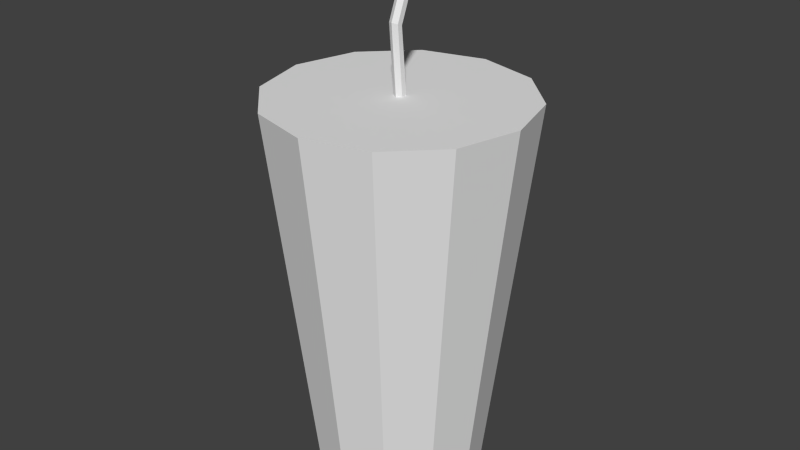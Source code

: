 # Source: Drink.blend  (saved by Blender 2.72.0; exported with 4.5.12 LTS)
import bpy
from mathutils import Matrix  # noqa: F401  (used for matrix-valued properties, if any)

bpy.ops.wm.read_factory_settings(use_empty=True)
scene = bpy.context.scene
scene.name = 'Scene'

# ---- collections
col_collection_1 = bpy.data.collections.new('Collection 1'); scene.collection.children.link(col_collection_1)

# ---- materials (node trees are filled in below, after node groups)
mat_drink = bpy.data.materials.new('Drink')
mat_drink.alpha_threshold = 0.0
mat_drink.use_transparent_shadow = False
mat_drink.roughness = 0.5

# ---- material node trees

# ---- world
world_world = bpy.data.worlds.new('World'); scene.world = world_world
world_world.color = (0.05088, 0.05088, 0.05088)
world_world.use_sun_shadow = False
world_world.sun_shadow_jitter_overblur = 0.0
world_world.cycles.sampling_method = 'MANUAL'
world_world.cycles.sample_map_resolution = 256

# ---- meshes
me_cylinder = bpy.data.meshes.new('Cylinder')
me_cylinder.from_pydata([(-7.304e-08, 0.3375, 0.009999), (9.525e-09, 0.4508, -0.001306), (-0.00866, 0.3375, 0.004999), (-0.00866, 0.4527, -0.00594), (-0.00866, 0.3375, -0.005001), (-0.00866, 0.4565, -0.01521), (7.391e-08, 0.3375, -0.01), (1.458e-07, 0.4583, -0.01984), (0.00866, 0.3375, -0.005001), (0.00866, 0.4565, -0.01521), (0.00866, 0.3375, 0.004999), (0.00866, 0.4527, -0.00594), (-4.792e-07, 0.5673, 0.04587), (-0.008661, 0.5692, 0.04123), (-0.008661, 0.573, 0.03197), (-3.429e-07, 0.5748, 0.02733), (0.00866, 0.573, 0.03197), (0.00866, 0.5692, 0.04123), (-1.066e-06, -0.3488, 0.1461), (-1.643e-06, 0.3387, 0.225), (-0.07306, -0.3488, 0.1265), (-0.1125, 0.3387, 0.1949), (-0.1265, -0.3488, 0.07306), (-0.1949, 0.3387, 0.1125), (-0.1461, -0.3488, -1.475e-06), (-0.225, 0.3387, 1.962e-07), (-0.1265, -0.3488, -0.07306), (-0.1949, 0.3387, -0.1125), (-0.07306, -0.3488, -0.1265), (-0.1125, 0.3387, -0.1949), (1.046e-06, -0.3488, -0.1461), (1.609e-06, 0.3387, -0.225), (0.07306, -0.3488, -0.1265), (0.1125, 0.3387, -0.1949), (0.1265, -0.3488, -0.07306), (0.1949, 0.3387, -0.1125), (0.1461, -0.3488, 5.976e-07), (0.225, 0.3387, 3.388e-06), (0.1265, -0.3488, 0.07306), (0.1949, 0.3387, 0.1125), (0.07306, -0.3488, 0.1265), (0.1125, 0.3387, 0.1949)], [], [(0, 1, 3, 2), (2, 3, 5, 4), (4, 5, 7, 6), (6, 7, 9, 8), (1, 11, 17, 12), (10, 11, 1, 0), (8, 9, 11, 10), (13, 12, 17, 16, 15, 14), (11, 9, 16, 17), (9, 7, 15, 16), (7, 5, 14, 15), (5, 3, 13, 14), (3, 1, 12, 13), (18, 19, 21, 20), (20, 21, 23, 22), (22, 23, 25, 24), (24, 25, 27, 26), (26, 27, 29, 28), (28, 29, 31, 30), (30, 31, 33, 32), (32, 33, 35, 34), (34, 35, 37, 36), (36, 37, 39, 38), (21, 19, 41, 39, 37, 35, 33, 31, 29, 27, 25, 23), (40, 41, 19, 18), (38, 39, 41, 40), (18, 20, 22, 24, 26, 28, 30, 32, 34, 36, 38, 40)])
_uv = me_cylinder.uv_layers.new(name='UVMap')
_uv.uv.foreach_set('vector', [0.3433, 0.7975, 0.3288, 0.8536, 0.3216, 0.8538, 0.336, 0.7975, 0.336, 0.7975, 0.3216, 0.8538, 0.3182, 0.8542, 0.3324, 0.7974, 0.3036, 0.8677, 0.2893, 0.811, 0.2931, 0.8108, 0.3073, 0.8677, 0.3073, 0.8677, 0.2931, 0.8108, 0.3003, 0.811, 0.3146, 0.8677, 0.3288, 0.8536, 0.3326, 0.8538, 0.347, 0.8672, 0.3432, 0.867, 0.347, 0.7975, 0.3326, 0.8538, 0.3288, 0.8536, 0.3433, 0.7975, 0.3146, 0.8677, 0.3003, 0.811, 0.3037, 0.8113, 0.3182, 0.8676, 0.3596, 0.8013, 0.3533, 0.8019, 0.347, 0.8013, 0.347, 0.8002, 0.3533, 0.7996, 0.3596, 0.8002, 0.3037, 0.8113, 0.3003, 0.811, 0.3148, 0.7976, 0.3182, 0.7979, 0.3003, 0.811, 0.2931, 0.8108, 0.3076, 0.7974, 0.3148, 0.7976, 0.2931, 0.8108, 0.2893, 0.811, 0.3038, 0.7976, 0.3076, 0.7974, 0.3182, 0.8542, 0.3216, 0.8538, 0.336, 0.8672, 0.3326, 0.8675, 0.3216, 0.8538, 0.3288, 0.8536, 0.3432, 0.867, 0.336, 0.8672, 0.7241, 0.3361, 0.7406, 0.8379, 0.6463, 0.8379, 0.6628, 0.3361, 0.6628, 0.3361, 0.6463, 0.8379, 0.565, 0.832, 0.61, 0.3323, 0.6952, 0.1299, 0.7402, 0.6296, 0.658, 0.6322, 0.6418, 0.1316, 0.6418, 0.1316, 0.658, 0.6322, 0.5636, 0.6322, 0.5805, 0.1316, 0.5805, 0.1316, 0.5636, 0.6322, 0.4824, 0.6296, 0.5278, 0.1299, 0.9416, -0.004406, 0.9802, 0.4928, 0.8934, 0.4921, 0.8853, -0.004874, 0.8853, -0.004874, 0.8934, 0.4921, 0.7997, 0.4921, 0.8244, -0.004874, 0.8244, -0.004874, 0.7997, 0.4921, 0.7242, 0.4928, 0.7754, -0.004406, 0.3134, 0.01813, 0.3585, 0.5181, 0.2763, 0.5217, 0.26, 0.0205, 0.26, 0.0205, 0.2763, 0.5217, 0.1819, 0.5217, 0.1987, 0.0205, 0.009868, 0.843, 0.009868, 0.7358, 0.06375, 0.643, 0.1571, 0.5893, 0.2648, 0.5892, 0.3582, 0.6428, 0.412, 0.7355, 0.412, 0.8427, 0.3582, 0.9356, 0.2648, 0.9893, 0.1571, 0.9893, 0.06375, 0.9358, 0.7775, 0.3323, 0.8228, 0.832, 0.7406, 0.8379, 0.7241, 0.3361, 0.1987, 0.0205, 0.1819, 0.5217, 0.1007, 0.5181, 0.146, 0.01813, 0.1666, 0.926, 0.1666, 0.8956, 0.1819, 0.8693, 0.2084, 0.8541, 0.2389, 0.8541, 0.2654, 0.8693, 0.2807, 0.8957, 0.2807, 0.9261, 0.2654, 0.9524, 0.2389, 0.9676, 0.2084, 0.9676, 0.1819, 0.9524])
me_cylinder.materials.append(mat_drink)
me_cylinder.use_remesh_preserve_volume = False
me_cylinder.use_remesh_preserve_attributes = False
me_cylinder.use_mirror_vertex_groups = False
me_cylinder.update()

# ---- objects
ob_drink = bpy.data.objects.new('Drink', me_cylinder)

# ---- transforms, parenting, visibility, modifiers, constraints
ob_drink.location = (0.0, 0.0, 0.0)
ob_drink.rotation_euler = (1.571, -0.0, -3.142)
ob_drink.lineart.crease_threshold = 0.0

# ---- collection membership
col_collection_1.objects.link(ob_drink)

# ---- scene / render settings (as saved in the file)
scene.frame_start = 1; scene.frame_end = 250; scene.frame_set(4)
scene.render.engine = 'BLENDER_EEVEE_NEXT'
scene.render.resolution_percentage = 50
scene.render.dither_intensity = 0.0
scene.cycles.use_denoising = False
scene.cycles.samples = 10
scene.cycles.sampling_pattern = 'TABULATED_SOBOL'
scene.cycles.light_sampling_threshold = 0.0
scene.cycles.use_adaptive_sampling = False
scene.cycles.use_light_tree = False
scene.cycles.blur_glossy = 0.0
scene.cycles.pixel_filter_type = 'GAUSSIAN'
scene.cycles.sample_clamp_indirect = 0.0
scene.view_settings.view_transform = 'Standard'
bpy.context.view_layer.update()

# ---- added for rendering (the .blend has no active camera and no usable light): camera, sun
cam_auto = bpy.data.cameras.new('AutoCamera')
cam_auto.lens = 50.0
cam_auto.sensor_width = 36.0
cam_auto.clip_end = 1000.0
ob_auto_camera = bpy.data.objects.new('AutoCamera', cam_auto)
scene.collection.objects.link(ob_auto_camera)
ob_auto_camera.location = (1.03777, -1.24532, 0.943244)
ob_auto_camera.rotation_euler = (1.09748, -7.21219e-08, 0.694738)
scene.camera = ob_auto_camera
light_auto_sun = bpy.data.lights.new('AutoSun', 'SUN')
light_auto_sun.energy = 3.0
light_auto_sun.angle = 0.0523599
ob_auto_sun = bpy.data.objects.new('AutoSun', light_auto_sun)
scene.collection.objects.link(ob_auto_sun)
ob_auto_sun.rotation_euler = (0.872665, 0.174533, 0.523599)
bpy.context.view_layer.update()
